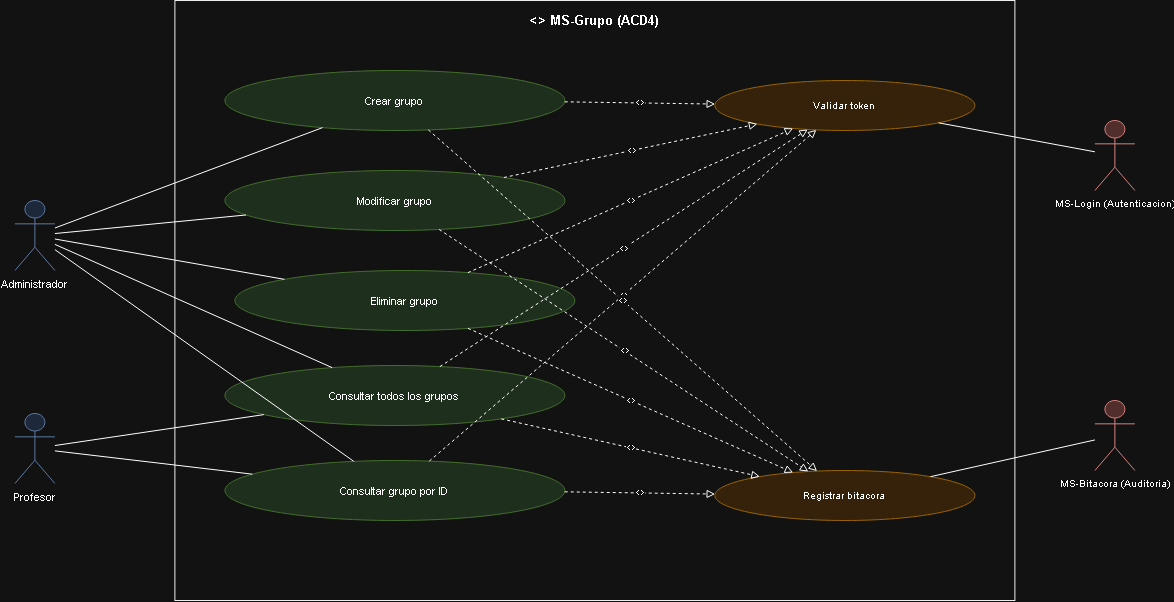

The diagram above was exported from draw.io. Its source (the exported page's mxGraphModel, read from the mxfile embedded in the PNG):
<mxGraphModel dx="3044" dy="688" grid="1" gridSize="10" guides="1" tooltips="1" connect="1" arrows="1" fold="1" page="1" pageScale="1" pageWidth="1169" pageHeight="826" math="0" shadow="0">
  <root>
    <mxCell id="0" />
    <mxCell id="1" parent="0" />
    <mxCell id="id289" parent="1" style="rounded=0;whiteSpace=wrap;html=1;verticalAlign=top;align=center;fontStyle=1;fillColor=none;strokeColor=#000000;fontSize=13;spacingTop=6;" value="&lt;&lt;microservicio&gt;&gt; MS-Grupo (ACD4)" vertex="1">
      <mxGeometry height="600" width="840" x="160" as="geometry" />
    </mxCell>
    <mxCell id="id290" parent="1" style="shape=umlActor;verticalLabelPosition=bottom;verticalAlign=top;html=1;outlineConnect=0;fillColor=#dae8fc;strokeColor=#6c8ebf;fontSize=11;" value="Administrador" vertex="1">
      <mxGeometry height="70" width="40" y="200" as="geometry" />
    </mxCell>
    <mxCell id="id291" parent="1" style="shape=umlActor;verticalLabelPosition=bottom;verticalAlign=top;html=1;outlineConnect=0;fillColor=#dae8fc;strokeColor=#6c8ebf;fontSize=11;" value="Profesor" vertex="1">
      <mxGeometry height="70" width="40" y="413" as="geometry" />
    </mxCell>
    <mxCell id="id292" parent="1" style="ellipse;whiteSpace=wrap;html=1;fillColor=#d5e8d4;strokeColor=#82b366;fontSize=11;" value="Crear grupo" vertex="1">
      <mxGeometry height="60" width="340" x="210" y="70" as="geometry" />
    </mxCell>
    <mxCell id="id293" parent="1" style="ellipse;whiteSpace=wrap;html=1;fillColor=#d5e8d4;strokeColor=#82b366;fontSize=11;" value="Modificar grupo" vertex="1">
      <mxGeometry height="60" width="340" x="210" y="170" as="geometry" />
    </mxCell>
    <mxCell id="id294" parent="1" style="ellipse;whiteSpace=wrap;html=1;fillColor=#d5e8d4;strokeColor=#82b366;fontSize=11;" value="Eliminar grupo" vertex="1">
      <mxGeometry height="60" width="340" x="220" y="270" as="geometry" />
    </mxCell>
    <mxCell id="id295" parent="1" style="ellipse;whiteSpace=wrap;html=1;fillColor=#d5e8d4;strokeColor=#82b366;fontSize=11;" value="Consultar todos los grupos" vertex="1">
      <mxGeometry height="60" width="340" x="210" y="365" as="geometry" />
    </mxCell>
    <mxCell id="id296" parent="1" style="ellipse;whiteSpace=wrap;html=1;fillColor=#d5e8d4;strokeColor=#82b366;fontSize=11;" value="Consultar grupo por ID" vertex="1">
      <mxGeometry height="60" width="340" x="210" y="460" as="geometry" />
    </mxCell>
    <mxCell id="id297" edge="1" parent="1" source="id290" style="edgeStyle=none;html=1;endArrow=none;rounded=0;" target="id292" value="">
      <mxGeometry relative="1" as="geometry" />
    </mxCell>
    <mxCell id="id298" edge="1" parent="1" source="id290" style="edgeStyle=none;html=1;endArrow=none;rounded=0;" target="id293" value="">
      <mxGeometry relative="1" as="geometry" />
    </mxCell>
    <mxCell id="id299" edge="1" parent="1" source="id290" style="edgeStyle=none;html=1;endArrow=none;rounded=0;" target="id294" value="">
      <mxGeometry relative="1" as="geometry" />
    </mxCell>
    <mxCell id="id300" edge="1" parent="1" source="id290" style="edgeStyle=none;html=1;endArrow=none;rounded=0;" target="id295" value="">
      <mxGeometry relative="1" as="geometry" />
    </mxCell>
    <mxCell id="id301" edge="1" parent="1" source="id290" style="edgeStyle=none;html=1;endArrow=none;rounded=0;" target="id296" value="">
      <mxGeometry relative="1" as="geometry" />
    </mxCell>
    <mxCell id="id302" edge="1" parent="1" source="id291" style="edgeStyle=none;html=1;endArrow=none;rounded=0;" target="id295" value="">
      <mxGeometry relative="1" as="geometry" />
    </mxCell>
    <mxCell id="id303" edge="1" parent="1" source="id291" style="edgeStyle=none;html=1;endArrow=none;rounded=0;" target="id296" value="">
      <mxGeometry relative="1" as="geometry" />
    </mxCell>
    <mxCell id="id304" parent="1" style="ellipse;whiteSpace=wrap;html=1;fillColor=#ffe6cc;strokeColor=#d79b00;fontSize=10;" value="Validar token" vertex="1">
      <mxGeometry height="50" width="260" x="700" y="80" as="geometry" />
    </mxCell>
    <mxCell id="id305" edge="1" parent="1" source="id292" style="edgeStyle=none;html=1;endArrow=block;endFill=0;dashed=1;fontSize=9;" target="id304" value="&lt;&lt;include&gt;&gt;">
      <mxGeometry relative="1" as="geometry" />
    </mxCell>
    <mxCell id="id306" edge="1" parent="1" source="id293" style="edgeStyle=none;html=1;endArrow=block;endFill=0;dashed=1;fontSize=9;" target="id304" value="&lt;&lt;include&gt;&gt;">
      <mxGeometry relative="1" as="geometry" />
    </mxCell>
    <mxCell id="id307" edge="1" parent="1" source="id294" style="edgeStyle=none;html=1;endArrow=block;endFill=0;dashed=1;fontSize=9;" target="id304" value="&lt;&lt;include&gt;&gt;">
      <mxGeometry relative="1" as="geometry" />
    </mxCell>
    <mxCell id="id308" edge="1" parent="1" source="id295" style="edgeStyle=none;html=1;endArrow=block;endFill=0;dashed=1;fontSize=9;" target="id304" value="&lt;&lt;include&gt;&gt;">
      <mxGeometry relative="1" as="geometry" />
    </mxCell>
    <mxCell id="id309" edge="1" parent="1" source="id296" style="edgeStyle=none;html=1;endArrow=block;endFill=0;dashed=1;fontSize=9;" target="id304" value="&lt;&lt;include&gt;&gt;">
      <mxGeometry relative="1" as="geometry" />
    </mxCell>
    <mxCell id="id310" parent="1" style="shape=umlActor;verticalLabelPosition=bottom;verticalAlign=top;html=1;outlineConnect=0;fillColor=#f8cecc;strokeColor=#b85450;fontSize=10;" value="MS-Login (Autenticacion)" vertex="1">
      <mxGeometry height="70" width="40" x="1080" y="120" as="geometry" />
    </mxCell>
    <mxCell id="id311" edge="1" parent="1" source="id304" style="edgeStyle=none;html=1;endArrow=none;rounded=0;" target="id310" value="">
      <mxGeometry relative="1" as="geometry" />
    </mxCell>
    <mxCell id="id312" parent="1" style="ellipse;whiteSpace=wrap;html=1;fillColor=#ffe6cc;strokeColor=#d79b00;fontSize=10;" value="Registrar bitacora" vertex="1">
      <mxGeometry height="50" width="260" x="700" y="470" as="geometry" />
    </mxCell>
    <mxCell id="id313" edge="1" parent="1" source="id292" style="edgeStyle=none;html=1;endArrow=block;endFill=0;dashed=1;fontSize=9;" target="id312" value="&lt;&lt;include&gt;&gt;">
      <mxGeometry relative="1" as="geometry" />
    </mxCell>
    <mxCell id="id314" edge="1" parent="1" source="id293" style="edgeStyle=none;html=1;endArrow=block;endFill=0;dashed=1;fontSize=9;" target="id312" value="&lt;&lt;include&gt;&gt;">
      <mxGeometry relative="1" as="geometry" />
    </mxCell>
    <mxCell id="id315" edge="1" parent="1" source="id294" style="edgeStyle=none;html=1;endArrow=block;endFill=0;dashed=1;fontSize=9;" target="id312" value="&lt;&lt;include&gt;&gt;">
      <mxGeometry relative="1" as="geometry" />
    </mxCell>
    <mxCell id="id316" edge="1" parent="1" source="id295" style="edgeStyle=none;html=1;endArrow=block;endFill=0;dashed=1;fontSize=9;" target="id312" value="&lt;&lt;include&gt;&gt;">
      <mxGeometry relative="1" as="geometry" />
    </mxCell>
    <mxCell id="id317" edge="1" parent="1" source="id296" style="edgeStyle=none;html=1;endArrow=block;endFill=0;dashed=1;fontSize=9;" target="id312" value="&lt;&lt;include&gt;&gt;">
      <mxGeometry relative="1" as="geometry" />
    </mxCell>
    <mxCell id="id318" parent="1" style="shape=umlActor;verticalLabelPosition=bottom;verticalAlign=top;html=1;outlineConnect=0;fillColor=#f8cecc;strokeColor=#b85450;fontSize=10;" value="MS-Bitacora (Auditoria)" vertex="1">
      <mxGeometry height="70" width="40" x="1080" y="400" as="geometry" />
    </mxCell>
    <mxCell id="id319" edge="1" parent="1" source="id312" style="edgeStyle=none;html=1;endArrow=none;rounded=0;" target="id318" value="">
      <mxGeometry relative="1" as="geometry" />
    </mxCell>
  </root>
</mxGraphModel>